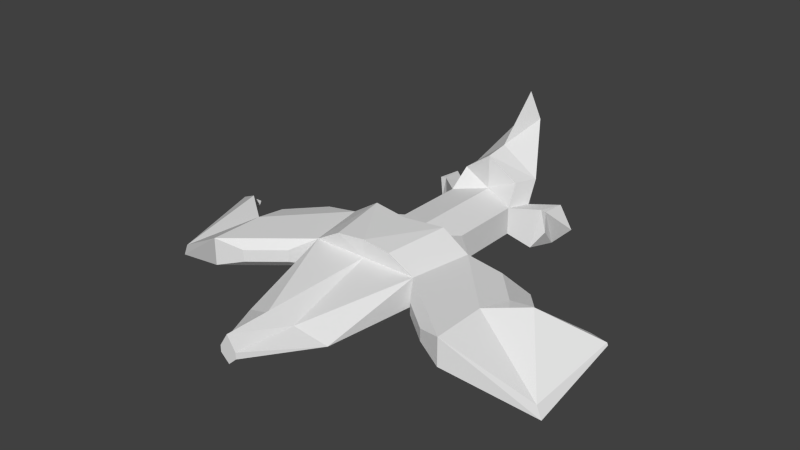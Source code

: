 # Source: Ship.blend  (saved by Blender 2.74.0; exported with 4.5.12 LTS)
import bpy
from mathutils import Matrix  # noqa: F401  (used for matrix-valued properties, if any)

bpy.ops.wm.read_factory_settings(use_empty=True)
scene = bpy.context.scene
scene.name = 'Scene'

# ---- collections
col_collection_1 = bpy.data.collections.new('Collection 1'); scene.collection.children.link(col_collection_1)

# ---- world
world_world = bpy.data.worlds.new('World'); scene.world = world_world
world_world.color = (0.05088, 0.05088, 0.05088)
world_world.use_sun_shadow = False
world_world.sun_shadow_jitter_overblur = 0.0
world_world.cycles.sampling_method = 'MANUAL'
world_world.cycles.sample_map_resolution = 256

# ---- meshes
me_cube_001 = bpy.data.meshes.new('Cube.001')
me_cube_001.from_pydata([(0.0, -1.0, -1.0), (0.0, -1.0, 0.0), (0.0, 3.0, -1.0), (0.0, 3.0, 0.0), (1.618, -0.4425, -0.9271), (0.5574, -0.7418, -0.5), (2.0, 3.0, -1.0), (2.0, 3.0, 0.0), (0.0, 5.0, -1.0), (0.0, 5.0, 0.0), (2.406, 5.258, -1.0), (2.406, 5.258, 0.0), (0.0, 7.0, -1.0), (0.0, 7.0, 0.0), (1.226, 6.511, -1.226), (1.226, 6.511, -0.2261), (4.623, 0.8605, -1.0), (4.623, 0.8605, 0.0), (4.623, 2.86, -1.0), (4.623, 2.86, 0.0), (3.694, 5.338, -0.75), (3.694, 5.338, -0.25), (4.803, 4.139, -0.75), (4.803, 4.139, -0.25), (3.694, 5.338, -0.75), (3.694, 5.338, -0.25), (4.803, 4.139, -0.75), (4.803, 4.139, -0.25), (4.365, 5.985, -1.294), (4.365, 5.985, -1.059), (4.884, 5.424, -1.294), (4.884, 5.424, -1.059), (2.564, 2.168, -0.7155), (2.564, 2.168, -0.2845), (3.694, 1.245, -0.7155), (3.694, 1.245, -0.2845), (7.108, 5.046, -0.9013), (6.954, 5.13, -0.9636), (7.697, 5.015, -0.982), (7.736, 5.01, -1.064), (0.0, -2.808, -1.0), (0.0, -2.808, 0.0), (0.3076, -2.808, -0.7159), (0.3082, -2.808, -0.4876), (7.551, 1.87, -2.053), (7.366, 1.87, -1.606), (5.877, 3.817, -0.9328), (5.877, 3.817, 0.06717), (0.0, 3.0, 0.6424), (1.055, 2.958, 0.5427), (0.0, 5.0, 0.6424), (1.405, 5.258, 0.6424), (0.0, 5.0, 0.0), (0.0, 5.0, 0.6424), (1.405, 5.258, 0.6424), (0.0, 5.0, 0.0), (0.0, 5.0, 0.6424), (2.406, 5.258, 0.0), (1.405, 5.258, 0.6424), (0.0, 5.0, 0.0), (0.0, 5.0, 0.6424), (0.0, 3.0, 0.6424), (0.0, 5.0, 0.6424), (0.0, 9.7, -1.0), (0.0, 9.7, 0.0), (1.226, 9.211, -1.226), (1.226, 9.211, -0.2261), (1.427, 10.17, -0.3648), (1.307, 10.23, -1.356), (0.1985, 10.53, 0.03209), (0.1529, 10.57, -0.6518), (0.0, 10.59, -0.9591), (0.0, 10.53, 0.03209), (1.307, 10.23, -1.356), (1.427, 10.17, -0.3648), (1.28, 10.79, 0.3474), (0.0, 10.59, 1.386), (1.079, 9.833, 0.486), (0.0, 9.701, 1.268), (0.2631, 11.13, -0.7446), (0.2987, 11.1, -0.2387), (0.7935, 11.27, -0.8894), (0.8291, 11.24, -0.3835), (0.2477, 12.09, 0.6084), (0.0, 12.09, 1.608), (0.4757, 11.74, 1.212), (0.329, 12.36, 1.924), (0.0, 12.16, 2.963), (1.853, 9.762, -1.795), (2.099, 9.962, -0.3046), (1.922, 10.78, -1.894), (2.288, 10.93, -0.4143), (2.282, 10.01, -1.153), (2.307, 9.933, -0.3197), (2.13, 10.75, -1.909), (2.803, 10.92, -1.233), (1.055, 2.958, 0.5427), (1.405, 5.258, 0.6424), (0.0, 3.0, 0.6424), (0.0, 5.0, 0.6424)], [(51, 54), (11, 57), (54, 58), (48, 61), (60, 62), (49, 96), (58, 97), (61, 98), (62, 99)], [(1, 3, 2, 0), (6, 2, 8, 10), (7, 5, 4, 6), (0, 4, 42, 40), (0, 2, 6, 4), (5, 7, 3, 1), (10, 8, 12, 14), (11, 7, 17, 19), (9, 3, 48, 50), (2, 3, 9, 8), (38, 39, 37, 36), (11, 10, 14, 15), (9, 11, 15, 13), (8, 9, 13, 12), (19, 17, 45, 47), (6, 10, 18, 16), (18, 10, 20, 22), (6, 16, 34, 32), (22, 20, 24, 26), (11, 19, 23, 21), (19, 18, 22, 23), (10, 11, 21, 20), (26, 24, 28, 30), (21, 23, 27, 25), (23, 22, 26, 27), (20, 21, 25, 24), (28, 29, 31, 30), (25, 27, 31, 29), (27, 26, 30, 31), (24, 25, 29, 28), (33, 32, 34, 35), (17, 7, 33, 35), (16, 17, 35, 34), (7, 6, 32, 33), (12, 13, 64, 63), (13, 15, 66, 64), (15, 14, 65, 66), (14, 12, 63, 65), (43, 41, 40, 42), (5, 1, 41, 43), (4, 5, 43, 42), (1, 0, 40, 41), (47, 45, 38, 36), (16, 18, 46, 44), (18, 19, 47, 46), (17, 16, 44, 45), (48, 49, 51, 50), (7, 11, 51, 49), (11, 9, 50, 51), (3, 7, 49, 48), (50, 9, 52, 53), (53, 52, 55, 56), (56, 55, 59, 60), (68, 70, 79, 81), (63, 64, 72, 71), (72, 76, 87, 84), (73, 74, 91, 90), (65, 63, 71, 73), (44, 46, 37, 39), (46, 47, 36, 37), (45, 44, 39, 38), (78, 77, 75, 76), (71, 72, 69, 70), (72, 74, 67, 69), (74, 73, 68, 67), (73, 71, 70, 68), (80, 82, 81, 79), (67, 68, 81, 82), (69, 67, 82, 80), (70, 69, 80, 79), (66, 74, 75, 77), (72, 64, 78, 76), (64, 66, 77, 78), (85, 84, 87, 86), (75, 74, 85, 86), (72, 69, 83, 84), (76, 75, 86, 87), (74, 72, 84, 85), (90, 91, 95, 94), (65, 73, 90, 88), (74, 66, 89, 91), (66, 65, 88, 89), (93, 92, 94, 95), (88, 90, 94, 92), (91, 89, 93, 95), (89, 88, 92, 93)])
me_cube_001.use_remesh_preserve_volume = False
me_cube_001.use_remesh_preserve_attributes = False
me_cube_001.use_mirror_vertex_groups = False
me_cube_001.update()

# ---- objects
ob_cube = bpy.data.objects.new('Cube', me_cube_001)

# ---- transforms, parenting, visibility, modifiers, constraints
ob_cube.location = (0.0, 0.0, 1.0)
ob_cube.lineart.crease_threshold = 0.0
_m = ob_cube.modifiers.new('Mirror', 'MIRROR')

# ---- collection membership
col_collection_1.objects.link(ob_cube)

# ---- scene / render settings (as saved in the file)
scene.frame_start = 1; scene.frame_end = 250; scene.frame_set(1)
scene.render.engine = 'BLENDER_EEVEE_NEXT'
scene.render.resolution_percentage = 50
scene.render.dither_intensity = 0.0
scene.cycles.use_denoising = False
scene.cycles.samples = 10
scene.cycles.sampling_pattern = 'TABULATED_SOBOL'
scene.cycles.light_sampling_threshold = 0.0
scene.cycles.use_adaptive_sampling = False
scene.cycles.use_light_tree = False
scene.cycles.blur_glossy = 0.0
scene.cycles.pixel_filter_type = 'GAUSSIAN'
scene.cycles.sample_clamp_indirect = 0.0
scene.view_settings.view_transform = 'Standard'
bpy.context.view_layer.update()

# ---- added for rendering (the .blend has no active camera and no usable light): camera, sun
cam_auto = bpy.data.cameras.new('AutoCamera')
cam_auto.lens = 50.0
cam_auto.sensor_width = 36.0
cam_auto.clip_end = 1000.0
ob_auto_camera = bpy.data.objects.new('AutoCamera', cam_auto)
scene.collection.objects.link(ob_auto_camera)
ob_auto_camera.location = (20.575, -19.9151, 17.9147)
ob_auto_camera.rotation_euler = (1.09748, -7.21219e-08, 0.694738)
scene.camera = ob_auto_camera
light_auto_sun = bpy.data.lights.new('AutoSun', 'SUN')
light_auto_sun.energy = 3.0
light_auto_sun.angle = 0.0523599
ob_auto_sun = bpy.data.objects.new('AutoSun', light_auto_sun)
scene.collection.objects.link(ob_auto_sun)
ob_auto_sun.rotation_euler = (0.872665, 0.174533, 0.523599)
bpy.context.view_layer.update()
